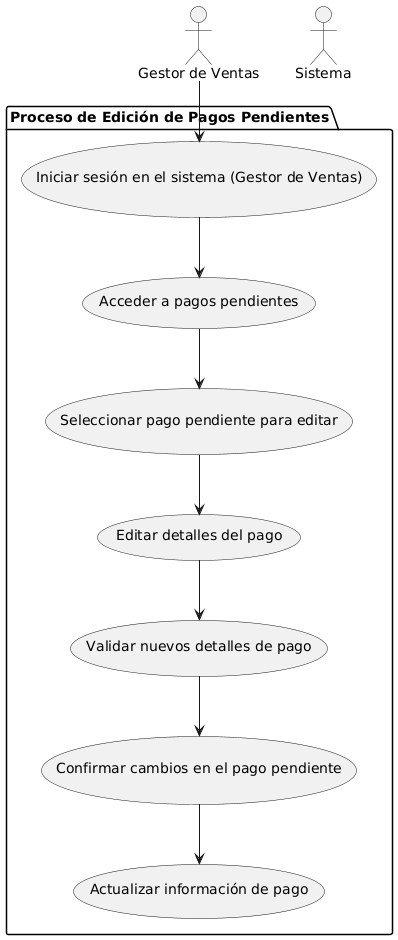

The diagram above was rendered by PlantUML. Its source (embedded in the PNG):
@startuml
top to bottom direction

actor "Gestor de Ventas" as GV
actor "Sistema" as S

package "Proceso de Edición de Pagos Pendientes" {
  usecase "Iniciar sesión en el sistema (Gestor de Ventas)" as UC1
  usecase "Acceder a pagos pendientes" as UC2
  usecase "Seleccionar pago pendiente para editar" as UC3
  usecase "Editar detalles del pago" as UC4
  usecase "Validar nuevos detalles de pago" as UC5
  usecase "Confirmar cambios en el pago pendiente" as UC6
  usecase "Actualizar información de pago" as UC7
}

GV --> UC1
UC1 --> UC2
UC2 --> UC3
UC3 --> UC4
UC4 --> UC5
UC5 --> UC6
UC6 --> UC7
@enduml